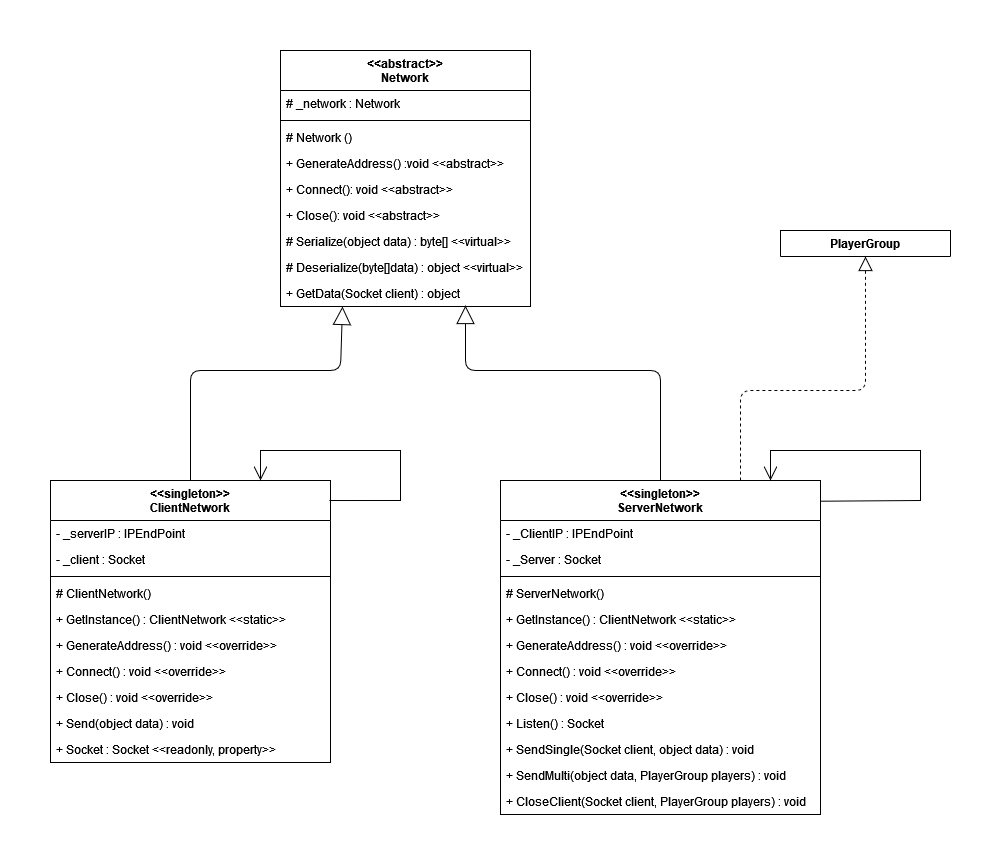

The diagram above was exported from draw.io. Its source (the exported page's mxGraphModel, read from the mxfile embedded in the PNG):
<mxGraphModel dx="1955" dy="867" grid="1" gridSize="10" guides="1" tooltips="1" connect="1" arrows="1" fold="1" page="1" pageScale="1" pageWidth="850" pageHeight="1100" math="0" shadow="0">
  <root>
    <mxCell id="0" />
    <mxCell id="1" parent="0" />
    <mxCell id="1fFks_8FyUJux0Z1k4WF-1" value="&lt;&lt;abstract&gt;&gt;&#10;Network" style="swimlane;fontStyle=1;align=center;verticalAlign=top;childLayout=stackLayout;horizontal=1;startSize=40;horizontalStack=0;resizeParent=1;resizeParentMax=0;resizeLast=0;collapsible=1;marginBottom=0;" parent="1" vertex="1">
      <mxGeometry x="320" y="160" width="250" height="256" as="geometry" />
    </mxCell>
    <mxCell id="1fFks_8FyUJux0Z1k4WF-2" value="# _network : Network" style="text;strokeColor=none;fillColor=none;align=left;verticalAlign=top;spacingLeft=4;spacingRight=4;overflow=hidden;rotatable=0;points=[[0,0.5],[1,0.5]];portConstraint=eastwest;" parent="1fFks_8FyUJux0Z1k4WF-1" vertex="1">
      <mxGeometry y="40" width="250" height="26" as="geometry" />
    </mxCell>
    <mxCell id="1fFks_8FyUJux0Z1k4WF-3" value="" style="line;strokeWidth=1;fillColor=none;align=left;verticalAlign=middle;spacingTop=-1;spacingLeft=3;spacingRight=3;rotatable=0;labelPosition=right;points=[];portConstraint=eastwest;" parent="1fFks_8FyUJux0Z1k4WF-1" vertex="1">
      <mxGeometry y="66" width="250" height="8" as="geometry" />
    </mxCell>
    <mxCell id="1fFks_8FyUJux0Z1k4WF-4" value="# Network ()" style="text;strokeColor=none;fillColor=none;align=left;verticalAlign=top;spacingLeft=4;spacingRight=4;overflow=hidden;rotatable=0;points=[[0,0.5],[1,0.5]];portConstraint=eastwest;" parent="1fFks_8FyUJux0Z1k4WF-1" vertex="1">
      <mxGeometry y="74" width="250" height="26" as="geometry" />
    </mxCell>
    <mxCell id="1fFks_8FyUJux0Z1k4WF-7" value="+ GenerateAddress() :void &lt;&lt;abstract&gt;&gt;" style="text;strokeColor=none;fillColor=none;align=left;verticalAlign=top;spacingLeft=4;spacingRight=4;overflow=hidden;rotatable=0;points=[[0,0.5],[1,0.5]];portConstraint=eastwest;" parent="1fFks_8FyUJux0Z1k4WF-1" vertex="1">
      <mxGeometry y="100" width="250" height="26" as="geometry" />
    </mxCell>
    <mxCell id="1fFks_8FyUJux0Z1k4WF-8" value="+ Connect(): void &lt;&lt;abstract&gt;&gt;" style="text;strokeColor=none;fillColor=none;align=left;verticalAlign=top;spacingLeft=4;spacingRight=4;overflow=hidden;rotatable=0;points=[[0,0.5],[1,0.5]];portConstraint=eastwest;" parent="1fFks_8FyUJux0Z1k4WF-1" vertex="1">
      <mxGeometry y="126" width="250" height="26" as="geometry" />
    </mxCell>
    <mxCell id="1fFks_8FyUJux0Z1k4WF-9" value="+ Close(): void &lt;&lt;abstract&gt;&gt;" style="text;strokeColor=none;fillColor=none;align=left;verticalAlign=top;spacingLeft=4;spacingRight=4;overflow=hidden;rotatable=0;points=[[0,0.5],[1,0.5]];portConstraint=eastwest;" parent="1fFks_8FyUJux0Z1k4WF-1" vertex="1">
      <mxGeometry y="152" width="250" height="26" as="geometry" />
    </mxCell>
    <mxCell id="1fFks_8FyUJux0Z1k4WF-10" value="# Serialize(object data) : byte[] &lt;&lt;virtual&gt;&gt;" style="text;strokeColor=none;fillColor=none;align=left;verticalAlign=top;spacingLeft=4;spacingRight=4;overflow=hidden;rotatable=0;points=[[0,0.5],[1,0.5]];portConstraint=eastwest;" parent="1fFks_8FyUJux0Z1k4WF-1" vertex="1">
      <mxGeometry y="178" width="250" height="26" as="geometry" />
    </mxCell>
    <mxCell id="1fFks_8FyUJux0Z1k4WF-11" value="# Deserialize(byte[]data) : object &lt;&lt;virtual&gt;&gt;" style="text;strokeColor=none;fillColor=none;align=left;verticalAlign=top;spacingLeft=4;spacingRight=4;overflow=hidden;rotatable=0;points=[[0,0.5],[1,0.5]];portConstraint=eastwest;" parent="1fFks_8FyUJux0Z1k4WF-1" vertex="1">
      <mxGeometry y="204" width="250" height="26" as="geometry" />
    </mxCell>
    <mxCell id="1fFks_8FyUJux0Z1k4WF-12" value="+ GetData(Socket client) : object" style="text;strokeColor=none;fillColor=none;align=left;verticalAlign=top;spacingLeft=4;spacingRight=4;overflow=hidden;rotatable=0;points=[[0,0.5],[1,0.5]];portConstraint=eastwest;" parent="1fFks_8FyUJux0Z1k4WF-1" vertex="1">
      <mxGeometry y="230" width="250" height="26" as="geometry" />
    </mxCell>
    <mxCell id="1fFks_8FyUJux0Z1k4WF-13" value="&lt;&lt;singleton&gt;&gt;&#10;ClientNetwork" style="swimlane;fontStyle=1;align=center;verticalAlign=top;childLayout=stackLayout;horizontal=1;startSize=40;horizontalStack=0;resizeParent=1;resizeParentMax=0;resizeLast=0;collapsible=1;marginBottom=0;" parent="1" vertex="1">
      <mxGeometry x="90" y="590" width="280" height="282" as="geometry" />
    </mxCell>
    <mxCell id="1fFks_8FyUJux0Z1k4WF-14" value="- _serverIP : IPEndPoint" style="text;strokeColor=none;fillColor=none;align=left;verticalAlign=top;spacingLeft=4;spacingRight=4;overflow=hidden;rotatable=0;points=[[0,0.5],[1,0.5]];portConstraint=eastwest;" parent="1fFks_8FyUJux0Z1k4WF-13" vertex="1">
      <mxGeometry y="40" width="280" height="26" as="geometry" />
    </mxCell>
    <mxCell id="1fFks_8FyUJux0Z1k4WF-17" value="- _client : Socket" style="text;strokeColor=none;fillColor=none;align=left;verticalAlign=top;spacingLeft=4;spacingRight=4;overflow=hidden;rotatable=0;points=[[0,0.5],[1,0.5]];portConstraint=eastwest;" parent="1fFks_8FyUJux0Z1k4WF-13" vertex="1">
      <mxGeometry y="66" width="280" height="26" as="geometry" />
    </mxCell>
    <mxCell id="1fFks_8FyUJux0Z1k4WF-15" value="" style="line;strokeWidth=1;fillColor=none;align=left;verticalAlign=middle;spacingTop=-1;spacingLeft=3;spacingRight=3;rotatable=0;labelPosition=right;points=[];portConstraint=eastwest;" parent="1fFks_8FyUJux0Z1k4WF-13" vertex="1">
      <mxGeometry y="92" width="280" height="8" as="geometry" />
    </mxCell>
    <mxCell id="1fFks_8FyUJux0Z1k4WF-16" value="# ClientNetwork()" style="text;strokeColor=none;fillColor=none;align=left;verticalAlign=top;spacingLeft=4;spacingRight=4;overflow=hidden;rotatable=0;points=[[0,0.5],[1,0.5]];portConstraint=eastwest;" parent="1fFks_8FyUJux0Z1k4WF-13" vertex="1">
      <mxGeometry y="100" width="280" height="26" as="geometry" />
    </mxCell>
    <mxCell id="1fFks_8FyUJux0Z1k4WF-18" value="+ GetInstance() : ClientNetwork &lt;&lt;static&gt;&gt;" style="text;strokeColor=none;fillColor=none;align=left;verticalAlign=top;spacingLeft=4;spacingRight=4;overflow=hidden;rotatable=0;points=[[0,0.5],[1,0.5]];portConstraint=eastwest;" parent="1fFks_8FyUJux0Z1k4WF-13" vertex="1">
      <mxGeometry y="126" width="280" height="26" as="geometry" />
    </mxCell>
    <mxCell id="1fFks_8FyUJux0Z1k4WF-19" value="+ GenerateAddress() : void &lt;&lt;override&gt;&gt;" style="text;strokeColor=none;fillColor=none;align=left;verticalAlign=top;spacingLeft=4;spacingRight=4;overflow=hidden;rotatable=0;points=[[0,0.5],[1,0.5]];portConstraint=eastwest;" parent="1fFks_8FyUJux0Z1k4WF-13" vertex="1">
      <mxGeometry y="152" width="280" height="26" as="geometry" />
    </mxCell>
    <mxCell id="1fFks_8FyUJux0Z1k4WF-20" value="+ Connect() : void &lt;&lt;override&gt;&gt;" style="text;strokeColor=none;fillColor=none;align=left;verticalAlign=top;spacingLeft=4;spacingRight=4;overflow=hidden;rotatable=0;points=[[0,0.5],[1,0.5]];portConstraint=eastwest;" parent="1fFks_8FyUJux0Z1k4WF-13" vertex="1">
      <mxGeometry y="178" width="280" height="26" as="geometry" />
    </mxCell>
    <mxCell id="1fFks_8FyUJux0Z1k4WF-21" value="+ Close() : void &lt;&lt;override&gt;&gt;" style="text;strokeColor=none;fillColor=none;align=left;verticalAlign=top;spacingLeft=4;spacingRight=4;overflow=hidden;rotatable=0;points=[[0,0.5],[1,0.5]];portConstraint=eastwest;" parent="1fFks_8FyUJux0Z1k4WF-13" vertex="1">
      <mxGeometry y="204" width="280" height="26" as="geometry" />
    </mxCell>
    <mxCell id="1fFks_8FyUJux0Z1k4WF-22" value="+ Send(object data) : void" style="text;strokeColor=none;fillColor=none;align=left;verticalAlign=top;spacingLeft=4;spacingRight=4;overflow=hidden;rotatable=0;points=[[0,0.5],[1,0.5]];portConstraint=eastwest;" parent="1fFks_8FyUJux0Z1k4WF-13" vertex="1">
      <mxGeometry y="230" width="280" height="26" as="geometry" />
    </mxCell>
    <mxCell id="1fFks_8FyUJux0Z1k4WF-23" value="+ Socket : Socket &lt;&lt;readonly, property&gt;&gt;" style="text;strokeColor=none;fillColor=none;align=left;verticalAlign=top;spacingLeft=4;spacingRight=4;overflow=hidden;rotatable=0;points=[[0,0.5],[1,0.5]];portConstraint=eastwest;" parent="1fFks_8FyUJux0Z1k4WF-13" vertex="1">
      <mxGeometry y="256" width="280" height="26" as="geometry" />
    </mxCell>
    <mxCell id="1fFks_8FyUJux0Z1k4WF-24" value="" style="endArrow=block;endSize=16;endFill=0;html=1;exitX=0.5;exitY=0;exitDx=0;exitDy=0;entryX=0.248;entryY=1;entryDx=0;entryDy=0;entryPerimeter=0;" parent="1" source="1fFks_8FyUJux0Z1k4WF-13" target="1fFks_8FyUJux0Z1k4WF-12" edge="1">
      <mxGeometry width="160" relative="1" as="geometry">
        <mxPoint x="360" y="570" as="sourcePoint" />
        <mxPoint x="520" y="570" as="targetPoint" />
        <Array as="points">
          <mxPoint x="230" y="480" />
          <mxPoint x="380" y="480" />
        </Array>
      </mxGeometry>
    </mxCell>
    <mxCell id="1fFks_8FyUJux0Z1k4WF-25" value="&lt;&lt;singleton&gt;&gt;&#10;ServerNetwork" style="swimlane;fontStyle=1;align=center;verticalAlign=top;childLayout=stackLayout;horizontal=1;startSize=40;horizontalStack=0;resizeParent=1;resizeParentMax=0;resizeLast=0;collapsible=1;marginBottom=0;" parent="1" vertex="1">
      <mxGeometry x="540" y="590" width="320" height="334" as="geometry" />
    </mxCell>
    <mxCell id="1fFks_8FyUJux0Z1k4WF-26" value="- _ClientIP : IPEndPoint" style="text;strokeColor=none;fillColor=none;align=left;verticalAlign=top;spacingLeft=4;spacingRight=4;overflow=hidden;rotatable=0;points=[[0,0.5],[1,0.5]];portConstraint=eastwest;" parent="1fFks_8FyUJux0Z1k4WF-25" vertex="1">
      <mxGeometry y="40" width="320" height="26" as="geometry" />
    </mxCell>
    <mxCell id="1fFks_8FyUJux0Z1k4WF-27" value="- _Server : Socket" style="text;strokeColor=none;fillColor=none;align=left;verticalAlign=top;spacingLeft=4;spacingRight=4;overflow=hidden;rotatable=0;points=[[0,0.5],[1,0.5]];portConstraint=eastwest;" parent="1fFks_8FyUJux0Z1k4WF-25" vertex="1">
      <mxGeometry y="66" width="320" height="26" as="geometry" />
    </mxCell>
    <mxCell id="1fFks_8FyUJux0Z1k4WF-28" value="" style="line;strokeWidth=1;fillColor=none;align=left;verticalAlign=middle;spacingTop=-1;spacingLeft=3;spacingRight=3;rotatable=0;labelPosition=right;points=[];portConstraint=eastwest;" parent="1fFks_8FyUJux0Z1k4WF-25" vertex="1">
      <mxGeometry y="92" width="320" height="8" as="geometry" />
    </mxCell>
    <mxCell id="1fFks_8FyUJux0Z1k4WF-29" value="# ServerNetwork()" style="text;strokeColor=none;fillColor=none;align=left;verticalAlign=top;spacingLeft=4;spacingRight=4;overflow=hidden;rotatable=0;points=[[0,0.5],[1,0.5]];portConstraint=eastwest;" parent="1fFks_8FyUJux0Z1k4WF-25" vertex="1">
      <mxGeometry y="100" width="320" height="26" as="geometry" />
    </mxCell>
    <mxCell id="1fFks_8FyUJux0Z1k4WF-30" value="+ GetInstance() : ClientNetwork &lt;&lt;static&gt;&gt;" style="text;strokeColor=none;fillColor=none;align=left;verticalAlign=top;spacingLeft=4;spacingRight=4;overflow=hidden;rotatable=0;points=[[0,0.5],[1,0.5]];portConstraint=eastwest;" parent="1fFks_8FyUJux0Z1k4WF-25" vertex="1">
      <mxGeometry y="126" width="320" height="26" as="geometry" />
    </mxCell>
    <mxCell id="1fFks_8FyUJux0Z1k4WF-31" value="+ GenerateAddress() : void &lt;&lt;override&gt;&gt;" style="text;strokeColor=none;fillColor=none;align=left;verticalAlign=top;spacingLeft=4;spacingRight=4;overflow=hidden;rotatable=0;points=[[0,0.5],[1,0.5]];portConstraint=eastwest;" parent="1fFks_8FyUJux0Z1k4WF-25" vertex="1">
      <mxGeometry y="152" width="320" height="26" as="geometry" />
    </mxCell>
    <mxCell id="1fFks_8FyUJux0Z1k4WF-32" value="+ Connect() : void &lt;&lt;override&gt;&gt;" style="text;strokeColor=none;fillColor=none;align=left;verticalAlign=top;spacingLeft=4;spacingRight=4;overflow=hidden;rotatable=0;points=[[0,0.5],[1,0.5]];portConstraint=eastwest;" parent="1fFks_8FyUJux0Z1k4WF-25" vertex="1">
      <mxGeometry y="178" width="320" height="26" as="geometry" />
    </mxCell>
    <mxCell id="1fFks_8FyUJux0Z1k4WF-33" value="+ Close() : void &lt;&lt;override&gt;&gt;" style="text;strokeColor=none;fillColor=none;align=left;verticalAlign=top;spacingLeft=4;spacingRight=4;overflow=hidden;rotatable=0;points=[[0,0.5],[1,0.5]];portConstraint=eastwest;" parent="1fFks_8FyUJux0Z1k4WF-25" vertex="1">
      <mxGeometry y="204" width="320" height="26" as="geometry" />
    </mxCell>
    <mxCell id="1fFks_8FyUJux0Z1k4WF-36" value="+ Listen() : Socket " style="text;strokeColor=none;fillColor=none;align=left;verticalAlign=top;spacingLeft=4;spacingRight=4;overflow=hidden;rotatable=0;points=[[0,0.5],[1,0.5]];portConstraint=eastwest;" parent="1fFks_8FyUJux0Z1k4WF-25" vertex="1">
      <mxGeometry y="230" width="320" height="26" as="geometry" />
    </mxCell>
    <mxCell id="1fFks_8FyUJux0Z1k4WF-34" value="+ SendSingle(Socket client, object data) : void" style="text;strokeColor=none;fillColor=none;align=left;verticalAlign=top;spacingLeft=4;spacingRight=4;overflow=hidden;rotatable=0;points=[[0,0.5],[1,0.5]];portConstraint=eastwest;" parent="1fFks_8FyUJux0Z1k4WF-25" vertex="1">
      <mxGeometry y="256" width="320" height="26" as="geometry" />
    </mxCell>
    <mxCell id="1fFks_8FyUJux0Z1k4WF-37" value="+ SendMulti(object data, PlayerGroup players) : void" style="text;strokeColor=none;fillColor=none;align=left;verticalAlign=top;spacingLeft=4;spacingRight=4;overflow=hidden;rotatable=0;points=[[0,0.5],[1,0.5]];portConstraint=eastwest;" parent="1fFks_8FyUJux0Z1k4WF-25" vertex="1">
      <mxGeometry y="282" width="320" height="26" as="geometry" />
    </mxCell>
    <mxCell id="1fFks_8FyUJux0Z1k4WF-35" value="+ CloseClient(Socket client, PlayerGroup players) : void" style="text;strokeColor=none;fillColor=none;align=left;verticalAlign=top;spacingLeft=4;spacingRight=4;overflow=hidden;rotatable=0;points=[[0,0.5],[1,0.5]];portConstraint=eastwest;" parent="1fFks_8FyUJux0Z1k4WF-25" vertex="1">
      <mxGeometry y="308" width="320" height="26" as="geometry" />
    </mxCell>
    <mxCell id="1fFks_8FyUJux0Z1k4WF-39" value="" style="endArrow=block;endSize=16;endFill=0;html=1;entryX=0.74;entryY=0.962;entryDx=0;entryDy=0;entryPerimeter=0;exitX=0.5;exitY=0;exitDx=0;exitDy=0;" parent="1" source="1fFks_8FyUJux0Z1k4WF-25" target="1fFks_8FyUJux0Z1k4WF-12" edge="1">
      <mxGeometry width="160" relative="1" as="geometry">
        <mxPoint x="460" y="450" as="sourcePoint" />
        <mxPoint x="620" y="450" as="targetPoint" />
        <Array as="points">
          <mxPoint x="700" y="480" />
          <mxPoint x="505" y="480" />
        </Array>
      </mxGeometry>
    </mxCell>
    <mxCell id="1fFks_8FyUJux0Z1k4WF-40" value="PlayerGroup" style="swimlane;fontStyle=1;align=center;verticalAlign=top;childLayout=stackLayout;horizontal=1;startSize=26;horizontalStack=0;resizeParent=1;resizeParentMax=0;resizeLast=0;collapsible=1;marginBottom=0;" parent="1" vertex="1" collapsed="1">
      <mxGeometry x="820" y="340" width="170" height="26" as="geometry">
        <mxRectangle x="860" y="430" width="160" height="34" as="alternateBounds" />
      </mxGeometry>
    </mxCell>
    <mxCell id="1fFks_8FyUJux0Z1k4WF-42" value="" style="line;strokeWidth=1;fillColor=none;align=left;verticalAlign=middle;spacingTop=-1;spacingLeft=3;spacingRight=3;rotatable=0;labelPosition=right;points=[];portConstraint=eastwest;" parent="1fFks_8FyUJux0Z1k4WF-40" vertex="1">
      <mxGeometry y="26" width="170" height="8" as="geometry" />
    </mxCell>
    <mxCell id="1fFks_8FyUJux0Z1k4WF-44" value="" style="endArrow=block;dashed=1;endFill=0;endSize=12;html=1;exitX=0.75;exitY=0;exitDx=0;exitDy=0;entryX=0.5;entryY=1;entryDx=0;entryDy=0;" parent="1" source="1fFks_8FyUJux0Z1k4WF-25" target="1fFks_8FyUJux0Z1k4WF-40" edge="1">
      <mxGeometry width="160" relative="1" as="geometry">
        <mxPoint x="730" y="540" as="sourcePoint" />
        <mxPoint x="890" y="540" as="targetPoint" />
        <Array as="points">
          <mxPoint x="780" y="500" />
          <mxPoint x="905" y="500" />
        </Array>
      </mxGeometry>
    </mxCell>
    <mxCell id="8Gw9z0UpJeHsGtpq17BU-1" value="" style="endArrow=open;endFill=1;endSize=12;html=1;rounded=0;exitX=0.996;exitY=0.071;exitDx=0;exitDy=0;exitPerimeter=0;entryX=0.75;entryY=0;entryDx=0;entryDy=0;" edge="1" parent="1" source="1fFks_8FyUJux0Z1k4WF-13" target="1fFks_8FyUJux0Z1k4WF-13">
      <mxGeometry width="160" relative="1" as="geometry">
        <mxPoint x="590" y="590" as="sourcePoint" />
        <mxPoint x="750" y="590" as="targetPoint" />
        <Array as="points">
          <mxPoint x="440" y="610" />
          <mxPoint x="440" y="560" />
          <mxPoint x="300" y="560" />
        </Array>
      </mxGeometry>
    </mxCell>
    <mxCell id="8Gw9z0UpJeHsGtpq17BU-3" value="" style="endArrow=open;endFill=1;endSize=12;html=1;rounded=0;exitX=1.001;exitY=0.062;exitDx=0;exitDy=0;exitPerimeter=0;entryX=0.75;entryY=0;entryDx=0;entryDy=0;" edge="1" parent="1" source="1fFks_8FyUJux0Z1k4WF-25">
      <mxGeometry width="160" relative="1" as="geometry">
        <mxPoint x="878.8800000000001" y="610.0219999999999" as="sourcePoint" />
        <mxPoint x="810" y="590" as="targetPoint" />
        <Array as="points">
          <mxPoint x="960" y="610" />
          <mxPoint x="960" y="560" />
          <mxPoint x="810" y="560" />
        </Array>
      </mxGeometry>
    </mxCell>
  </root>
</mxGraphModel>